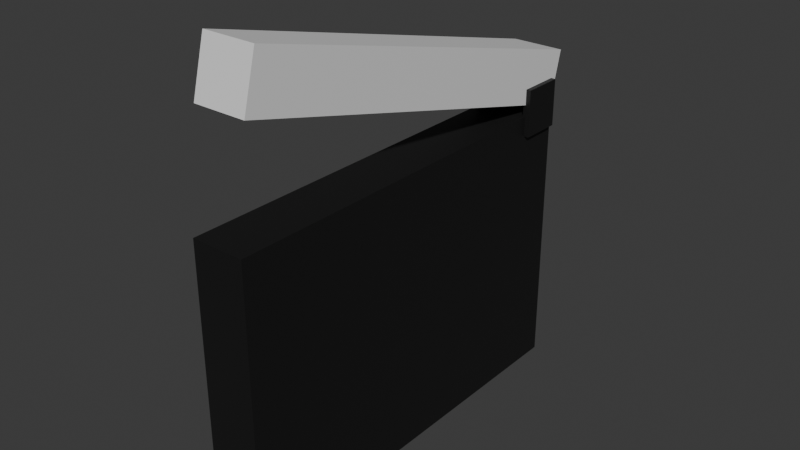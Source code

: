 # Source: Multi_ClapperWIP.blend  (saved by Blender 4.5.87; exported with 4.5.12 LTS)
import bpy
from mathutils import Matrix  # noqa: F401  (used for matrix-valued properties, if any)

bpy.ops.wm.read_factory_settings(use_empty=True)
scene = bpy.context.scene
scene.name = 'Scene'

# ---- collections
col_collection = bpy.data.collections.new('Collection'); scene.collection.children.link(col_collection)

# ---- materials (node trees are filled in below, after node groups)
mat_material_001 = bpy.data.materials.new('Material.001')
mat_material_001.alpha_threshold = 0.0
mat_material_001.roughness = 0.5
mat_material_001.line_color = (0.0, 0.0, 0.0, 1.0)
mat_material = bpy.data.materials.new('Material')
mat_material.alpha_threshold = 0.0
mat_material.roughness = 0.5
mat_material.line_color = (0.0, 0.0, 0.0, 1.0)

# ---- material node trees
mat_material_001.use_nodes = True; mat_material_001.node_tree.nodes.clear()
_N = mat_material_001.node_tree.nodes; _L = mat_material_001.node_tree.links
n0 = _N.new('ShaderNodeOutputMaterial'); n0.name = 'Material Output'; n0.location = (300, 300)
n1 = _N.new('ShaderNodeBsdfPrincipled'); n1.name = 'Principled BSDF'; n1.location = (10, 300)
n1.inputs[3].default_value = 1.45
_L.new(n1.outputs[0], n0.inputs[0])
n0.is_active_output = True
mat_material.use_nodes = True; mat_material.node_tree.nodes.clear()
_N = mat_material.node_tree.nodes; _L = mat_material.node_tree.links
n0 = _N.new('ShaderNodeOutputMaterial'); n0.name = 'Material Output'; n0.location = (300, 300)
n1 = _N.new('ShaderNodeBsdfPrincipled'); n1.name = 'Principled BSDF'; n1.location = (10, 300)
n1.inputs[0].default_value = (0.009254, 0.009254, 0.009254, 1.0)
n1.inputs[3].default_value = 1.45
_L.new(n1.outputs[0], n0.inputs[0])
n0.is_active_output = True

# ---- world
world_world = bpy.data.worlds.new('World'); scene.world = world_world
world_world.use_nodes = True; world_world.node_tree.nodes.clear()
_N = world_world.node_tree.nodes; _L = world_world.node_tree.links
n0 = _N.new('ShaderNodeOutputWorld'); n0.name = 'World Output'; n0.location = (300, 300)
n1 = _N.new('ShaderNodeBackground'); n1.name = 'Background'; n1.location = (10, 300)
n1.inputs[0].default_value = (0.05088, 0.05088, 0.05088, 1.0)
_L.new(n1.outputs[0], n0.inputs[0])
n0.is_active_output = True
world_world.color = (0.05088, 0.05088, 0.05088)
world_world.sun_shadow_jitter_overblur = 0.0

# ---- meshes
me_cube_001 = bpy.data.meshes.new('Cube.001')
me_cube_001.from_pydata([(0.1272, 0.01995, 1.417), (0.1272, 0.01995, 0.03664), (0.1272, -1.98, 1.417), (0.1272, -1.98, 0.03664), (-0.1299, 0.01995, 1.417), (-0.1299, 0.01995, 0.03664), (-0.1299, -1.98, 1.417), (-0.1299, -1.98, 0.03664)], [], [(0, 4, 6, 2), (3, 2, 6, 7), (7, 6, 4, 5), (5, 1, 3, 7), (1, 0, 2, 3), (5, 4, 0, 1)])
_uv = me_cube_001.uv_layers.new(name='UVMap')
_uv.uv.foreach_set('vector', [0.4603, 1.0, 0.4494, 1.0, 0.4494, 0.908, 0.4603, 0.908, 0.6115, 0.9715, 0.6115, 0.908, 0.6225, 0.908, 0.6225, 0.9715, 0.2086, 1.0, 0.1498, 1.0, 0.1498, 0.908, 0.2086, 0.908, 0.4873, 1.0, 0.4764, 1.0, 0.4764, 0.908, 0.4873, 0.908, 0.2835, 1.0, 0.2247, 1.0, 0.2247, 0.908, 0.2835, 0.908, 0.6385, 0.9715, 0.6385, 0.908, 0.6495, 0.908, 0.6495, 0.9715])
me_cube_001.materials.append(mat_material_001)
me_cube_001.use_mirror_vertex_groups = False
me_cube_001.update()
me_cube_003 = bpy.data.meshes.new('Cube.003')
me_cube_003.from_pydata([(-0.8077, 9.597, 4.885), (-0.8077, 9.597, 3.505), (-0.8077, 7.597, 4.885), (-0.8077, 7.597, 3.505), (-1.065, 9.597, 4.885), (-1.065, 9.597, 3.505), (-1.065, 7.597, 4.885), (-1.065, 7.597, 3.505), (1.096, 9.597, 4.885), (1.096, 9.597, 3.505), (1.096, 7.597, 4.885), (1.096, 7.597, 3.505), (0.8386, 9.597, 4.885), (0.8386, 9.597, 3.505), (0.8386, 7.597, 4.885), (0.8386, 7.597, 3.505), (0.9297, 9.683, 4.095), (0.9297, 9.683, -4.095), (0.9297, -9.683, 4.095), (0.9297, -9.683, -4.095), (-0.9297, 9.683, 4.095), (-0.9297, 9.683, -4.095), (-0.9297, -9.683, 4.095), (-0.9297, -9.683, -4.095)], [], [(0, 4, 6, 2), (3, 2, 6, 7), (7, 6, 4, 5), (5, 1, 3, 7), (1, 0, 2, 3), (5, 4, 0, 1), (8, 12, 14, 10), (11, 10, 14, 15), (15, 14, 12, 13), (13, 9, 11, 15), (9, 8, 10, 11), (13, 12, 8, 9), (16, 20, 22, 18), (19, 18, 22, 23), (23, 22, 20, 21), (21, 17, 19, 23), (17, 16, 18, 19), (21, 20, 16, 17)])
_uv = me_cube_003.uv_layers.new(name='UVMap')
_uv.uv.foreach_set('vector', [0.5684, 1.0, 0.5574, 1.0, 0.5574, 0.908, 0.5684, 0.908, 0.7196, 0.9715, 0.7196, 0.908, 0.7306, 0.908, 0.7306, 0.9715, 0.3584, 1.0, 0.2996, 1.0, 0.2996, 0.908, 0.3584, 0.908, 0.5954, 1.0, 0.5845, 1.0, 0.5845, 0.908, 0.5954, 0.908, 0.05882, 1.0, 1.23e-08, 1.0, 1.893e-08, 0.908, 0.05882, 0.908, 0.7466, 0.9715, 0.7466, 0.908, 0.7576, 0.908, 0.7576, 0.9715, 0.5144, 1.0, 0.5034, 1.0, 0.5034, 0.908, 0.5144, 0.908, 0.6655, 0.9715, 0.6655, 0.908, 0.6765, 0.908, 0.6765, 0.9715, 0.4333, 1.0, 0.3745, 1.0, 0.3745, 0.908, 0.4333, 0.908, 0.5414, 1.0, 0.5304, 1.0, 0.5304, 0.908, 0.5414, 0.908, 0.1337, 1.0, 0.07489, 1.0, 0.07489, 0.908, 0.1337, 0.908, 0.6926, 0.9715, 0.6926, 0.908, 0.7035, 0.908, 0.7035, 0.9715, 0.8094, 0.8907, 0.7301, 0.8907, 0.7301, 1.43e-08, 0.8094, 1.43e-08, 0.9208, 0.3767, 0.9208, 1.43e-08, 1.0, 1.43e-08, 1.0, 0.3767, 0.349, 0.8907, 0.0, 0.8907, 6.245e-08, 1.43e-08, 0.349, 4.29e-08, 0.9047, 0.8907, 0.8255, 0.8907, 0.8255, 1.43e-08, 0.9047, 1.43e-08, 0.7141, 0.8907, 0.3651, 0.8907, 0.3651, 0.0, 0.7141, 2.86e-08, 0.9208, 0.7707, 0.9208, 0.394, 1.0, 0.394, 1.0, 0.7707])
me_cube_003.materials.append(mat_material)
me_cube_003.use_mirror_vertex_groups = False
me_cube_003.update()

# ---- objects
ob_clappertop = bpy.data.objects.new('ClapperTop', me_cube_001)
ob_clapper = bpy.data.objects.new('Clapper', me_cube_003)

# ---- transforms, parenting, visibility, modifiers, constraints
ob_clappertop.location = (0.0008797, 0.2352, 0.3628)
ob_clappertop.rotation_euler = (-0.2568, -0.0, 0.0)
ob_clappertop.scale = (0.2708, 0.2708, 0.05137)
ob_clappertop.lock_rotations_4d = False
ob_clappertop.empty_display_type = 'ARROWS'
ob_clappertop.lineart.crease_threshold = 0.0
ob_clapper.location = (0.0005048, -0.02826, 0.1759)
ob_clapper.scale = (0.03745, 0.02797, 0.04564)
ob_clapper.lock_rotations_4d = False
ob_clapper.empty_display_type = 'ARROWS'
ob_clapper.lineart.crease_threshold = 0.0

# ---- collection membership
col_collection.objects.link(ob_clappertop)
col_collection.objects.link(ob_clapper)

# ---- scene / render settings (as saved in the file)
scene.frame_start = 1; scene.frame_end = 250; scene.frame_set(1)
scene.render.engine = 'BLENDER_EEVEE_NEXT'
bpy.context.view_layer.update()

# ---- added for rendering (the .blend has no active camera and no usable light): camera, sun
cam_auto = bpy.data.cameras.new('AutoCamera')
cam_auto.lens = 50.0
cam_auto.sensor_width = 36.0
cam_auto.clip_end = 1000.0
ob_auto_camera = bpy.data.objects.new('AutoCamera', cam_auto)
scene.collection.objects.link(ob_auto_camera)
ob_auto_camera.location = (0.749716, -0.918445, 0.878059)
ob_auto_camera.rotation_euler = (1.09748, -7.21219e-08, 0.694738)
scene.camera = ob_auto_camera
light_auto_sun = bpy.data.lights.new('AutoSun', 'SUN')
light_auto_sun.energy = 3.0
light_auto_sun.angle = 0.0523599
ob_auto_sun = bpy.data.objects.new('AutoSun', light_auto_sun)
scene.collection.objects.link(ob_auto_sun)
ob_auto_sun.rotation_euler = (0.872665, 0.174533, 0.523599)
bpy.context.view_layer.update()
